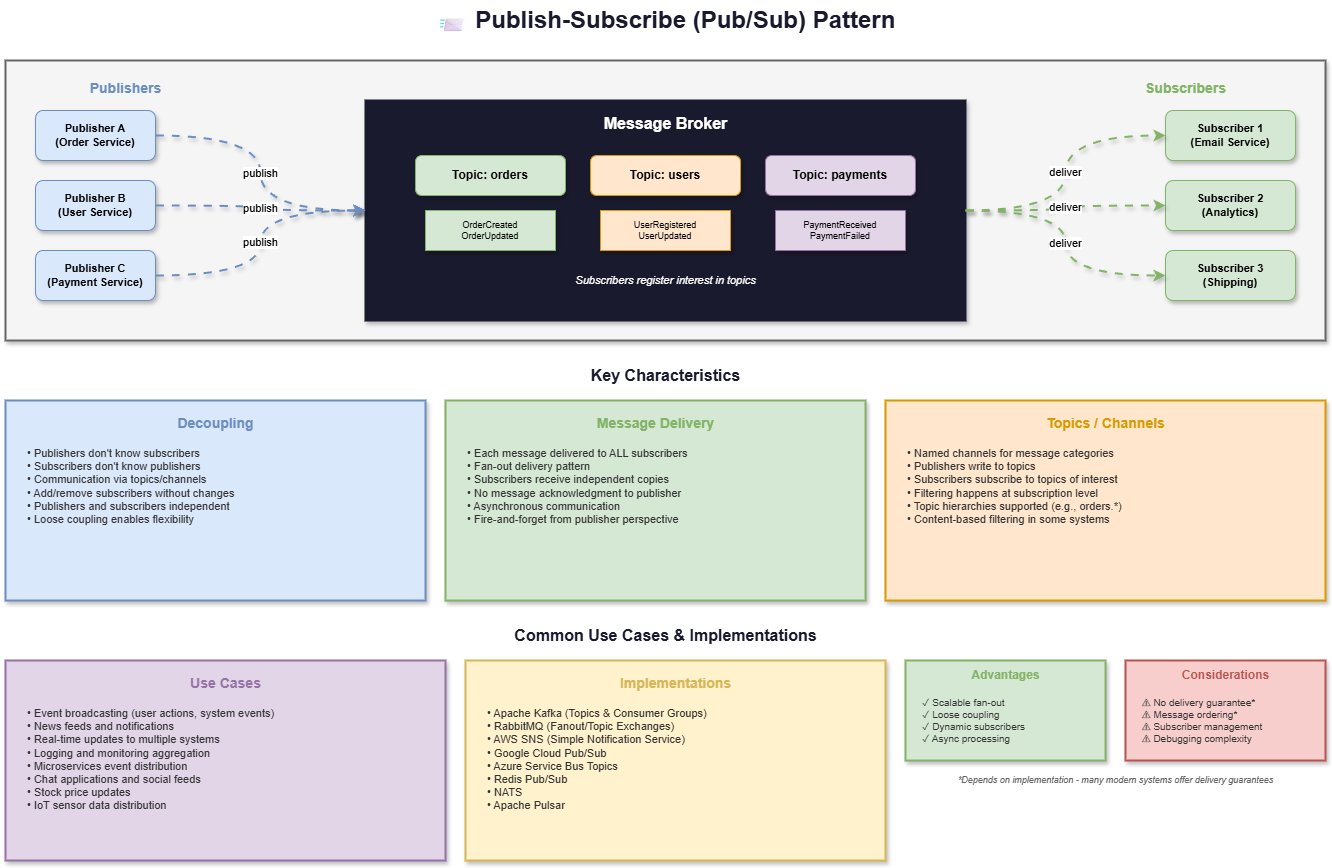

The diagram above was exported from draw.io. Its source (the exported page's mxGraphModel, read from the mxfile embedded in the PNG):
<mxGraphModel dx="1142" dy="466" grid="1" gridSize="10" guides="1" tooltips="1" connect="1" arrows="1" fold="1" page="1" pageScale="1" pageWidth="1400" pageHeight="900" math="0" shadow="0">
  <root>
    <mxCell id="0" />
    <mxCell id="1" parent="0" />
    <mxCell id="title" value="📨 Publish-Subscribe (Pub/Sub) Pattern" style="text;html=1;strokeColor=none;fillColor=none;align=center;verticalAlign=middle;fontSize=24;fontStyle=1;fontColor=#1a1a2e;" parent="1" vertex="1">
      <mxGeometry x="450" y="20" width="500" height="40" as="geometry" />
    </mxCell>
    <mxCell id="overview-box" value="" style="rounded=0;whiteSpace=wrap;html=1;fillColor=#f5f5f5;strokeColor=#666666;strokeWidth=2;shadow=1;" parent="1" vertex="1">
      <mxGeometry x="40" y="80" width="1320" height="280" as="geometry" />
    </mxCell>
    <mxCell id="pub-label" value="Publishers" style="text;html=1;strokeColor=none;fillColor=none;align=center;verticalAlign=middle;fontSize=14;fontStyle=1;fontColor=#6c8ebf;" parent="1" vertex="1">
      <mxGeometry x="110" y="95" width="100" height="25" as="geometry" />
    </mxCell>
    <mxCell id="pub1" value="Publisher A&#10;(Order Service)" style="rounded=1;whiteSpace=wrap;html=1;fillColor=#dae8fc;strokeColor=#6c8ebf;fontSize=11;fontStyle=1;shadow=1;" parent="1" vertex="1">
      <mxGeometry x="70" y="130" width="120" height="50" as="geometry" />
    </mxCell>
    <mxCell id="pub2" value="Publisher B&#10;(User Service)" style="rounded=1;whiteSpace=wrap;html=1;fillColor=#dae8fc;strokeColor=#6c8ebf;fontSize=11;fontStyle=1;shadow=1;" parent="1" vertex="1">
      <mxGeometry x="70" y="200" width="120" height="50" as="geometry" />
    </mxCell>
    <mxCell id="pub3" value="Publisher C&#10;(Payment Service)" style="rounded=1;whiteSpace=wrap;html=1;fillColor=#dae8fc;strokeColor=#6c8ebf;fontSize=11;fontStyle=1;shadow=1;" parent="1" vertex="1">
      <mxGeometry x="70" y="270" width="120" height="50" as="geometry" />
    </mxCell>
    <mxCell id="broker-box" value="" style="rounded=0;whiteSpace=wrap;html=1;fillColor=#1a1a2e;strokeColor=#1a1a2e;strokeWidth=2;shadow=1;" parent="1" vertex="1">
      <mxGeometry x="400" y="120" width="600" height="220" as="geometry" />
    </mxCell>
    <mxCell id="broker-title" value="Message Broker" style="text;html=1;strokeColor=none;fillColor=none;align=center;verticalAlign=middle;fontSize=16;fontStyle=1;fontColor=#ffffff;" parent="1" vertex="1">
      <mxGeometry x="620" y="130" width="160" height="25" as="geometry" />
    </mxCell>
    <mxCell id="topic1" value="Topic: orders" style="rounded=1;whiteSpace=wrap;html=1;fillColor=#d5e8d4;strokeColor=#82b366;fontSize=12;fontStyle=1;shadow=1;" parent="1" vertex="1">
      <mxGeometry x="450" y="175" width="150" height="40" as="geometry" />
    </mxCell>
    <mxCell id="topic2" value="Topic: users" style="rounded=1;whiteSpace=wrap;html=1;fillColor=#ffe6cc;strokeColor=#d79b00;fontSize=12;fontStyle=1;shadow=1;" parent="1" vertex="1">
      <mxGeometry x="625" y="175" width="150" height="40" as="geometry" />
    </mxCell>
    <mxCell id="topic3" value="Topic: payments" style="rounded=1;whiteSpace=wrap;html=1;fillColor=#e1d5e7;strokeColor=#9673a6;fontSize=12;fontStyle=1;shadow=1;" parent="1" vertex="1">
      <mxGeometry x="800" y="175" width="150" height="40" as="geometry" />
    </mxCell>
    <mxCell id="msg1" value="OrderCreated&#10;OrderUpdated" style="rounded=0;whiteSpace=wrap;html=1;fillColor=#d5e8d4;strokeColor=#82b366;fontSize=9;shadow=1;" parent="1" vertex="1">
      <mxGeometry x="460" y="230" width="130" height="40" as="geometry" />
    </mxCell>
    <mxCell id="msg2" value="UserRegistered&#10;UserUpdated" style="rounded=0;whiteSpace=wrap;html=1;fillColor=#ffe6cc;strokeColor=#d79b00;fontSize=9;shadow=1;" parent="1" vertex="1">
      <mxGeometry x="635" y="230" width="130" height="40" as="geometry" />
    </mxCell>
    <mxCell id="msg3" value="PaymentReceived&#10;PaymentFailed" style="rounded=0;whiteSpace=wrap;html=1;fillColor=#e1d5e7;strokeColor=#9673a6;fontSize=9;shadow=1;" parent="1" vertex="1">
      <mxGeometry x="810" y="230" width="130" height="40" as="geometry" />
    </mxCell>
    <mxCell id="sub-info" value="Subscribers register interest in topics" style="text;html=1;strokeColor=none;fillColor=none;align=center;verticalAlign=middle;fontSize=11;fontColor=#ffffff;fontStyle=2;" parent="1" vertex="1">
      <mxGeometry x="560" y="290" width="280" height="20" as="geometry" />
    </mxCell>
    <mxCell id="sub-label" value="Subscribers" style="text;html=1;strokeColor=none;fillColor=none;align=center;verticalAlign=middle;fontSize=14;fontStyle=1;fontColor=#82b366;" parent="1" vertex="1">
      <mxGeometry x="1170" y="95" width="100" height="25" as="geometry" />
    </mxCell>
    <mxCell id="sub1" value="Subscriber 1&#10;(Email Service)" style="rounded=1;whiteSpace=wrap;html=1;fillColor=#d5e8d4;strokeColor=#82b366;fontSize=11;fontStyle=1;shadow=1;" parent="1" vertex="1">
      <mxGeometry x="1200" y="130" width="130" height="50" as="geometry" />
    </mxCell>
    <mxCell id="sub2" value="Subscriber 2&#10;(Analytics)" style="rounded=1;whiteSpace=wrap;html=1;fillColor=#d5e8d4;strokeColor=#82b366;fontSize=11;fontStyle=1;shadow=1;" parent="1" vertex="1">
      <mxGeometry x="1200" y="200" width="130" height="50" as="geometry" />
    </mxCell>
    <mxCell id="sub3" value="Subscriber 3&#10;(Shipping)" style="rounded=1;whiteSpace=wrap;html=1;fillColor=#d5e8d4;strokeColor=#82b366;fontSize=11;fontStyle=1;shadow=1;" parent="1" vertex="1">
      <mxGeometry x="1200" y="270" width="130" height="50" as="geometry" />
    </mxCell>
    <mxCell id="arr-p1" value="publish" style="edgeStyle=orthogonalEdgeStyle;rounded=0;orthogonalLoop=1;jettySize=auto;html=1;strokeColor=#6c8ebf;strokeWidth=2;endArrow=classic;shadow=1;curved=1;flowAnimation=1;jumpStyle=arc" parent="1" source="pub1" target="broker-box" edge="1">
      <mxGeometry relative="1" as="geometry" />
    </mxCell>
    <mxCell id="arr-p2" value="publish" style="edgeStyle=orthogonalEdgeStyle;rounded=0;orthogonalLoop=1;jettySize=auto;html=1;strokeColor=#6c8ebf;strokeWidth=2;endArrow=classic;shadow=1;curved=1;flowAnimation=1;jumpStyle=arc" parent="1" source="pub2" target="broker-box" edge="1">
      <mxGeometry relative="1" as="geometry" />
    </mxCell>
    <mxCell id="arr-p3" value="publish" style="edgeStyle=orthogonalEdgeStyle;rounded=0;orthogonalLoop=1;jettySize=auto;html=1;strokeColor=#6c8ebf;strokeWidth=2;endArrow=classic;shadow=1;curved=1;flowAnimation=1;jumpStyle=arc" parent="1" source="pub3" target="broker-box" edge="1">
      <mxGeometry relative="1" as="geometry" />
    </mxCell>
    <mxCell id="arr-s1" value="deliver" style="edgeStyle=orthogonalEdgeStyle;rounded=0;orthogonalLoop=1;jettySize=auto;html=1;strokeColor=#82b366;strokeWidth=2;endArrow=classic;shadow=1;curved=1;flowAnimation=1;jumpStyle=arc" parent="1" source="broker-box" target="sub1" edge="1">
      <mxGeometry relative="1" as="geometry" />
    </mxCell>
    <mxCell id="arr-s2" value="deliver" style="edgeStyle=orthogonalEdgeStyle;rounded=0;orthogonalLoop=1;jettySize=auto;html=1;strokeColor=#82b366;strokeWidth=2;endArrow=classic;shadow=1;curved=1;flowAnimation=1;jumpStyle=arc" parent="1" source="broker-box" target="sub2" edge="1">
      <mxGeometry relative="1" as="geometry" />
    </mxCell>
    <mxCell id="arr-s3" value="deliver" style="edgeStyle=orthogonalEdgeStyle;rounded=0;orthogonalLoop=1;jettySize=auto;html=1;strokeColor=#82b366;strokeWidth=2;endArrow=classic;shadow=1;curved=1;flowAnimation=1;jumpStyle=arc" parent="1" source="broker-box" target="sub3" edge="1">
      <mxGeometry relative="1" as="geometry" />
    </mxCell>
    <mxCell id="char-title" value="Key Characteristics" style="text;html=1;strokeColor=none;fillColor=none;align=center;verticalAlign=middle;fontSize=16;fontStyle=1;fontColor=#1a1a2e;" parent="1" vertex="1">
      <mxGeometry x="580" y="380" width="240" height="30" as="geometry" />
    </mxCell>
    <mxCell id="char-box" value="" style="rounded=0;whiteSpace=wrap;html=1;fillColor=#dae8fc;strokeColor=#6c8ebf;strokeWidth=2;shadow=1;" parent="1" vertex="1">
      <mxGeometry x="40" y="420" width="420" height="200" as="geometry" />
    </mxCell>
    <mxCell id="char-title2" value="Decoupling" style="text;html=1;strokeColor=none;fillColor=none;align=center;verticalAlign=middle;fontSize=14;fontStyle=1;fontColor=#6c8ebf;" parent="1" vertex="1">
      <mxGeometry x="195" y="430" width="110" height="25" as="geometry" />
    </mxCell>
    <mxCell id="char-list" value="• Publishers don't know subscribers&#10;• Subscribers don't know publishers&#10;• Communication via topics/channels&#10;• Add/remove subscribers without changes&#10;• Publishers and subscribers independent&#10;• Loose coupling enables flexibility" style="text;html=1;strokeColor=none;fillColor=none;align=left;verticalAlign=top;fontSize=11;fontColor=#333333;spacingLeft=10;" parent="1" vertex="1">
      <mxGeometry x="50" y="460" width="400" height="150" as="geometry" />
    </mxCell>
    <mxCell id="delivery-box" value="" style="rounded=0;whiteSpace=wrap;html=1;fillColor=#d5e8d4;strokeColor=#82b366;strokeWidth=2;shadow=1;" parent="1" vertex="1">
      <mxGeometry x="480" y="420" width="420" height="200" as="geometry" />
    </mxCell>
    <mxCell id="delivery-title" value="Message Delivery" style="text;html=1;strokeColor=none;fillColor=none;align=center;verticalAlign=middle;fontSize=14;fontStyle=1;fontColor=#82b366;" parent="1" vertex="1">
      <mxGeometry x="620" y="430" width="140" height="25" as="geometry" />
    </mxCell>
    <mxCell id="delivery-list" value="• Each message delivered to ALL subscribers&#10;• Fan-out delivery pattern&#10;• Subscribers receive independent copies&#10;• No message acknowledgment to publisher&#10;• Asynchronous communication&#10;• Fire-and-forget from publisher perspective" style="text;html=1;strokeColor=none;fillColor=none;align=left;verticalAlign=top;fontSize=11;fontColor=#333333;spacingLeft=10;" parent="1" vertex="1">
      <mxGeometry x="490" y="460" width="400" height="150" as="geometry" />
    </mxCell>
    <mxCell id="topics-box" value="" style="rounded=0;whiteSpace=wrap;html=1;fillColor=#ffe6cc;strokeColor=#d79b00;strokeWidth=2;shadow=1;" parent="1" vertex="1">
      <mxGeometry x="920" y="420" width="440" height="200" as="geometry" />
    </mxCell>
    <mxCell id="topics-title" value="Topics / Channels" style="text;html=1;strokeColor=none;fillColor=none;align=center;verticalAlign=middle;fontSize=14;fontStyle=1;fontColor=#d79b00;" parent="1" vertex="1">
      <mxGeometry x="1075" y="430" width="130" height="25" as="geometry" />
    </mxCell>
    <mxCell id="topics-list" value="• Named channels for message categories&#10;• Publishers write to topics&#10;• Subscribers subscribe to topics of interest&#10;• Filtering happens at subscription level&#10;• Topic hierarchies supported (e.g., orders.*)&#10;• Content-based filtering in some systems" style="text;html=1;strokeColor=none;fillColor=none;align=left;verticalAlign=top;fontSize=11;fontColor=#333333;spacingLeft=10;" parent="1" vertex="1">
      <mxGeometry x="930" y="460" width="420" height="150" as="geometry" />
    </mxCell>
    <mxCell id="impl-title" value="Common Use Cases &amp; Implementations" style="text;html=1;strokeColor=none;fillColor=none;align=center;verticalAlign=middle;fontSize=16;fontStyle=1;fontColor=#1a1a2e;" parent="1" vertex="1">
      <mxGeometry x="520" y="640" width="360" height="30" as="geometry" />
    </mxCell>
    <mxCell id="use-box" value="" style="rounded=0;whiteSpace=wrap;html=1;fillColor=#e1d5e7;strokeColor=#9673a6;strokeWidth=2;shadow=1;" parent="1" vertex="1">
      <mxGeometry x="40" y="680" width="440" height="200" as="geometry" />
    </mxCell>
    <mxCell id="use-title" value="Use Cases" style="text;html=1;strokeColor=none;fillColor=none;align=center;verticalAlign=middle;fontSize=14;fontStyle=1;fontColor=#9673a6;" parent="1" vertex="1">
      <mxGeometry x="215" y="690" width="90" height="25" as="geometry" />
    </mxCell>
    <mxCell id="use-list" value="• Event broadcasting (user actions, system events)&#10;• News feeds and notifications&#10;• Real-time updates to multiple systems&#10;• Logging and monitoring aggregation&#10;• Microservices event distribution&#10;• Chat applications and social feeds&#10;• Stock price updates&#10;• IoT sensor data distribution" style="text;html=1;strokeColor=none;fillColor=none;align=left;verticalAlign=top;fontSize=11;fontColor=#333333;spacingLeft=10;" parent="1" vertex="1">
      <mxGeometry x="50" y="720" width="420" height="150" as="geometry" />
    </mxCell>
    <mxCell id="impl-box" value="" style="rounded=0;whiteSpace=wrap;html=1;fillColor=#fff2cc;strokeColor=#d6b656;strokeWidth=2;shadow=1;" parent="1" vertex="1">
      <mxGeometry x="500" y="680" width="420" height="200" as="geometry" />
    </mxCell>
    <mxCell id="impl-title2" value="Implementations" style="text;html=1;strokeColor=none;fillColor=none;align=center;verticalAlign=middle;fontSize=14;fontStyle=1;fontColor=#d6b656;" parent="1" vertex="1">
      <mxGeometry x="650" y="690" width="120" height="25" as="geometry" />
    </mxCell>
    <mxCell id="impl-list" value="• Apache Kafka (Topics &amp; Consumer Groups)&#10;• RabbitMQ (Fanout/Topic Exchanges)&#10;• AWS SNS (Simple Notification Service)&#10;• Google Cloud Pub/Sub&#10;• Azure Service Bus Topics&#10;• Redis Pub/Sub&#10;• NATS&#10;• Apache Pulsar" style="text;html=1;strokeColor=none;fillColor=none;align=left;verticalAlign=top;fontSize=11;fontColor=#333333;spacingLeft=10;" parent="1" vertex="1">
      <mxGeometry x="510" y="720" width="400" height="150" as="geometry" />
    </mxCell>
    <mxCell id="pros-box" value="" style="rounded=0;whiteSpace=wrap;html=1;fillColor=#d5e8d4;strokeColor=#82b366;strokeWidth=2;shadow=1;" parent="1" vertex="1">
      <mxGeometry x="940" y="680" width="200" height="100" as="geometry" />
    </mxCell>
    <mxCell id="pros-title" value="Advantages" style="text;html=1;strokeColor=none;fillColor=none;align=center;verticalAlign=middle;fontSize=12;fontStyle=1;fontColor=#82b366;" parent="1" vertex="1">
      <mxGeometry x="995" y="685" width="90" height="20" as="geometry" />
    </mxCell>
    <mxCell id="pros-list" value="✓ Scalable fan-out&#10;✓ Loose coupling&#10;✓ Dynamic subscribers&#10;✓ Async processing" style="text;html=1;strokeColor=none;fillColor=none;align=left;verticalAlign=top;fontSize=10;fontColor=#333333;spacingLeft=5;" parent="1" vertex="1">
      <mxGeometry x="950" y="710" width="180" height="65" as="geometry" />
    </mxCell>
    <mxCell id="cons-box" value="" style="rounded=0;whiteSpace=wrap;html=1;fillColor=#f8cecc;strokeColor=#b85450;strokeWidth=2;shadow=1;" parent="1" vertex="1">
      <mxGeometry x="1160" y="680" width="200" height="100" as="geometry" />
    </mxCell>
    <mxCell id="cons-title" value="Considerations" style="text;html=1;strokeColor=none;fillColor=none;align=center;verticalAlign=middle;fontSize=12;fontStyle=1;fontColor=#b85450;" parent="1" vertex="1">
      <mxGeometry x="1205" y="685" width="110" height="20" as="geometry" />
    </mxCell>
    <mxCell id="cons-list" value="⚠ No delivery guarantee*&#10;⚠ Message ordering*&#10;⚠ Subscriber management&#10;⚠ Debugging complexity" style="text;html=1;strokeColor=none;fillColor=none;align=left;verticalAlign=top;fontSize=10;fontColor=#333333;spacingLeft=5;" parent="1" vertex="1">
      <mxGeometry x="1170" y="710" width="180" height="65" as="geometry" />
    </mxCell>
    <mxCell id="note" value="*Depends on implementation - many modern systems offer delivery guarantees" style="text;html=1;strokeColor=none;fillColor=none;align=center;verticalAlign=middle;fontSize=9;fontColor=#666666;fontStyle=2;" parent="1" vertex="1">
      <mxGeometry x="940" y="790" width="420" height="20" as="geometry" />
    </mxCell>
  </root>
</mxGraphModel>